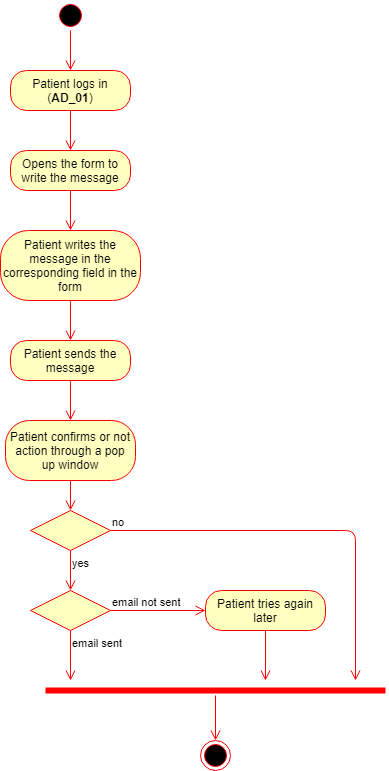

The diagram above was exported from draw.io. Its source (the exported page's mxGraphModel, read from the mxfile embedded in the PNG):
<mxGraphModel dx="872" dy="408" grid="1" gridSize="10" guides="1" tooltips="1" connect="1" arrows="1" fold="1" page="1" pageScale="1" pageWidth="850" pageHeight="1100" background="#ffffff" math="0" shadow="0">
  <root>
    <mxCell id="0" />
    <mxCell id="1" parent="0" />
    <mxCell id="2" value="" style="ellipse;html=1;shape=startState;fillColor=#000000;strokeColor=#ff0000;" parent="1" vertex="1">
      <mxGeometry x="110" y="20" width="30" height="30" as="geometry" />
    </mxCell>
    <mxCell id="3" value="" style="edgeStyle=orthogonalEdgeStyle;html=1;verticalAlign=bottom;endArrow=open;endSize=8;strokeColor=#ff0000;entryX=0.5;entryY=0;" parent="1" source="2" target="7" edge="1">
      <mxGeometry relative="1" as="geometry">
        <mxPoint x="125" y="90" as="targetPoint" />
      </mxGeometry>
    </mxCell>
    <mxCell id="7" value="Patient logs in (&lt;b&gt;AD_01&lt;/b&gt;)" style="rounded=1;whiteSpace=wrap;html=1;arcSize=40;fillColor=#ffffc0;strokeColor=#ff0000;" parent="1" vertex="1">
      <mxGeometry x="65" y="90" width="120" height="40" as="geometry" />
    </mxCell>
    <mxCell id="8" value="" style="edgeStyle=orthogonalEdgeStyle;html=1;verticalAlign=bottom;endArrow=open;endSize=8;strokeColor=#ff0000;entryX=0.5;entryY=0;" parent="1" source="7" target="9" edge="1">
      <mxGeometry relative="1" as="geometry">
        <mxPoint x="125" y="190" as="targetPoint" />
      </mxGeometry>
    </mxCell>
    <mxCell id="9" value="Opens the form to write the message&lt;br&gt;" style="rounded=1;whiteSpace=wrap;html=1;arcSize=40;fillColor=#ffffc0;strokeColor=#ff0000;" parent="1" vertex="1">
      <mxGeometry x="65" y="170" width="120" height="40" as="geometry" />
    </mxCell>
    <mxCell id="10" value="" style="edgeStyle=orthogonalEdgeStyle;html=1;verticalAlign=bottom;endArrow=open;endSize=8;strokeColor=#ff0000;entryX=0.5;entryY=0;" parent="1" source="9" target="11" edge="1">
      <mxGeometry relative="1" as="geometry">
        <mxPoint x="125" y="290" as="targetPoint" />
      </mxGeometry>
    </mxCell>
    <mxCell id="11" value="Patient writes the message in the corresponding field in the form" style="rounded=1;whiteSpace=wrap;html=1;arcSize=40;fillColor=#ffffc0;strokeColor=#ff0000;" parent="1" vertex="1">
      <mxGeometry x="55" y="250" width="140" height="70" as="geometry" />
    </mxCell>
    <mxCell id="12" value="" style="edgeStyle=orthogonalEdgeStyle;html=1;verticalAlign=bottom;endArrow=open;endSize=8;strokeColor=#ff0000;entryX=0.5;entryY=0;" parent="1" source="11" target="13" edge="1">
      <mxGeometry relative="1" as="geometry">
        <mxPoint x="130" y="420" as="targetPoint" />
      </mxGeometry>
    </mxCell>
    <mxCell id="13" value="Patient sends the message" style="rounded=1;whiteSpace=wrap;html=1;arcSize=40;fillColor=#ffffc0;strokeColor=#ff0000;" parent="1" vertex="1">
      <mxGeometry x="65" y="360" width="120" height="40" as="geometry" />
    </mxCell>
    <mxCell id="14" value="" style="edgeStyle=orthogonalEdgeStyle;html=1;verticalAlign=bottom;endArrow=open;endSize=8;strokeColor=#ff0000;entryX=0.5;entryY=0;" parent="1" source="13" target="15" edge="1">
      <mxGeometry relative="1" as="geometry">
        <mxPoint x="120" y="550" as="targetPoint" />
      </mxGeometry>
    </mxCell>
    <mxCell id="15" value="Patient confirms or not action through a pop up window" style="rounded=1;whiteSpace=wrap;html=1;arcSize=40;fillColor=#ffffc0;strokeColor=#ff0000;" parent="1" vertex="1">
      <mxGeometry x="60" y="440" width="130" height="60" as="geometry" />
    </mxCell>
    <mxCell id="16" value="" style="edgeStyle=orthogonalEdgeStyle;html=1;verticalAlign=bottom;endArrow=open;endSize=8;strokeColor=#ff0000;entryX=0.5;entryY=0;" parent="1" source="15" target="29" edge="1">
      <mxGeometry relative="1" as="geometry">
        <mxPoint x="125" y="540" as="targetPoint" />
      </mxGeometry>
    </mxCell>
    <mxCell id="19" value="" style="rhombus;whiteSpace=wrap;html=1;fillColor=#ffffc0;strokeColor=#ff0000;" parent="1" vertex="1">
      <mxGeometry x="85" y="610" width="80" height="40" as="geometry" />
    </mxCell>
    <mxCell id="20" value="email not sent" style="edgeStyle=orthogonalEdgeStyle;html=1;align=left;verticalAlign=bottom;endArrow=open;endSize=8;strokeColor=#ff0000;entryX=0;entryY=0.5;" parent="1" source="19" target="23" edge="1">
      <mxGeometry x="-1" relative="1" as="geometry">
        <mxPoint x="260" y="560" as="targetPoint" />
      </mxGeometry>
    </mxCell>
    <mxCell id="21" value="email sent&lt;br&gt;" style="edgeStyle=orthogonalEdgeStyle;html=1;align=left;verticalAlign=top;endArrow=open;endSize=8;strokeColor=#ff0000;" parent="1" source="19" edge="1">
      <mxGeometry x="-1" relative="1" as="geometry">
        <mxPoint x="125" y="700" as="targetPoint" />
      </mxGeometry>
    </mxCell>
    <mxCell id="23" value="Patient tries again later" style="rounded=1;whiteSpace=wrap;html=1;arcSize=40;fillColor=#ffffc0;strokeColor=#ff0000;" parent="1" vertex="1">
      <mxGeometry x="260" y="610" width="120" height="40" as="geometry" />
    </mxCell>
    <mxCell id="24" value="" style="edgeStyle=orthogonalEdgeStyle;html=1;verticalAlign=bottom;endArrow=open;endSize=8;strokeColor=#ff0000;" parent="1" source="23" edge="1">
      <mxGeometry relative="1" as="geometry">
        <mxPoint x="320" y="700" as="targetPoint" />
      </mxGeometry>
    </mxCell>
    <mxCell id="26" value="" style="shape=line;html=1;strokeWidth=6;strokeColor=#ff0000;" parent="1" vertex="1">
      <mxGeometry x="100" y="705" width="340" height="10" as="geometry" />
    </mxCell>
    <mxCell id="27" value="" style="edgeStyle=orthogonalEdgeStyle;html=1;verticalAlign=bottom;endArrow=open;endSize=8;strokeColor=#ff0000;entryX=0.5;entryY=0;" parent="1" source="26" target="28" edge="1">
      <mxGeometry relative="1" as="geometry">
        <mxPoint x="220" y="710" as="targetPoint" />
      </mxGeometry>
    </mxCell>
    <mxCell id="28" value="" style="ellipse;html=1;shape=endState;fillColor=#000000;strokeColor=#ff0000;" parent="1" vertex="1">
      <mxGeometry x="255" y="760" width="30" height="30" as="geometry" />
    </mxCell>
    <mxCell id="29" value="" style="rhombus;whiteSpace=wrap;html=1;fillColor=#ffffc0;strokeColor=#ff0000;" parent="1" vertex="1">
      <mxGeometry x="85" y="530" width="80" height="40" as="geometry" />
    </mxCell>
    <mxCell id="30" value="no" style="edgeStyle=orthogonalEdgeStyle;html=1;align=left;verticalAlign=bottom;endArrow=open;endSize=8;strokeColor=#ff0000;" parent="1" source="29" edge="1">
      <mxGeometry x="-1" relative="1" as="geometry">
        <mxPoint x="410" y="700" as="targetPoint" />
      </mxGeometry>
    </mxCell>
    <mxCell id="31" value="yes" style="edgeStyle=orthogonalEdgeStyle;html=1;align=left;verticalAlign=top;endArrow=open;endSize=8;strokeColor=#ff0000;entryX=0.5;entryY=0;" parent="1" source="29" target="19" edge="1">
      <mxGeometry x="-1" relative="1" as="geometry">
        <mxPoint x="170" y="710" as="targetPoint" />
      </mxGeometry>
    </mxCell>
  </root>
</mxGraphModel>